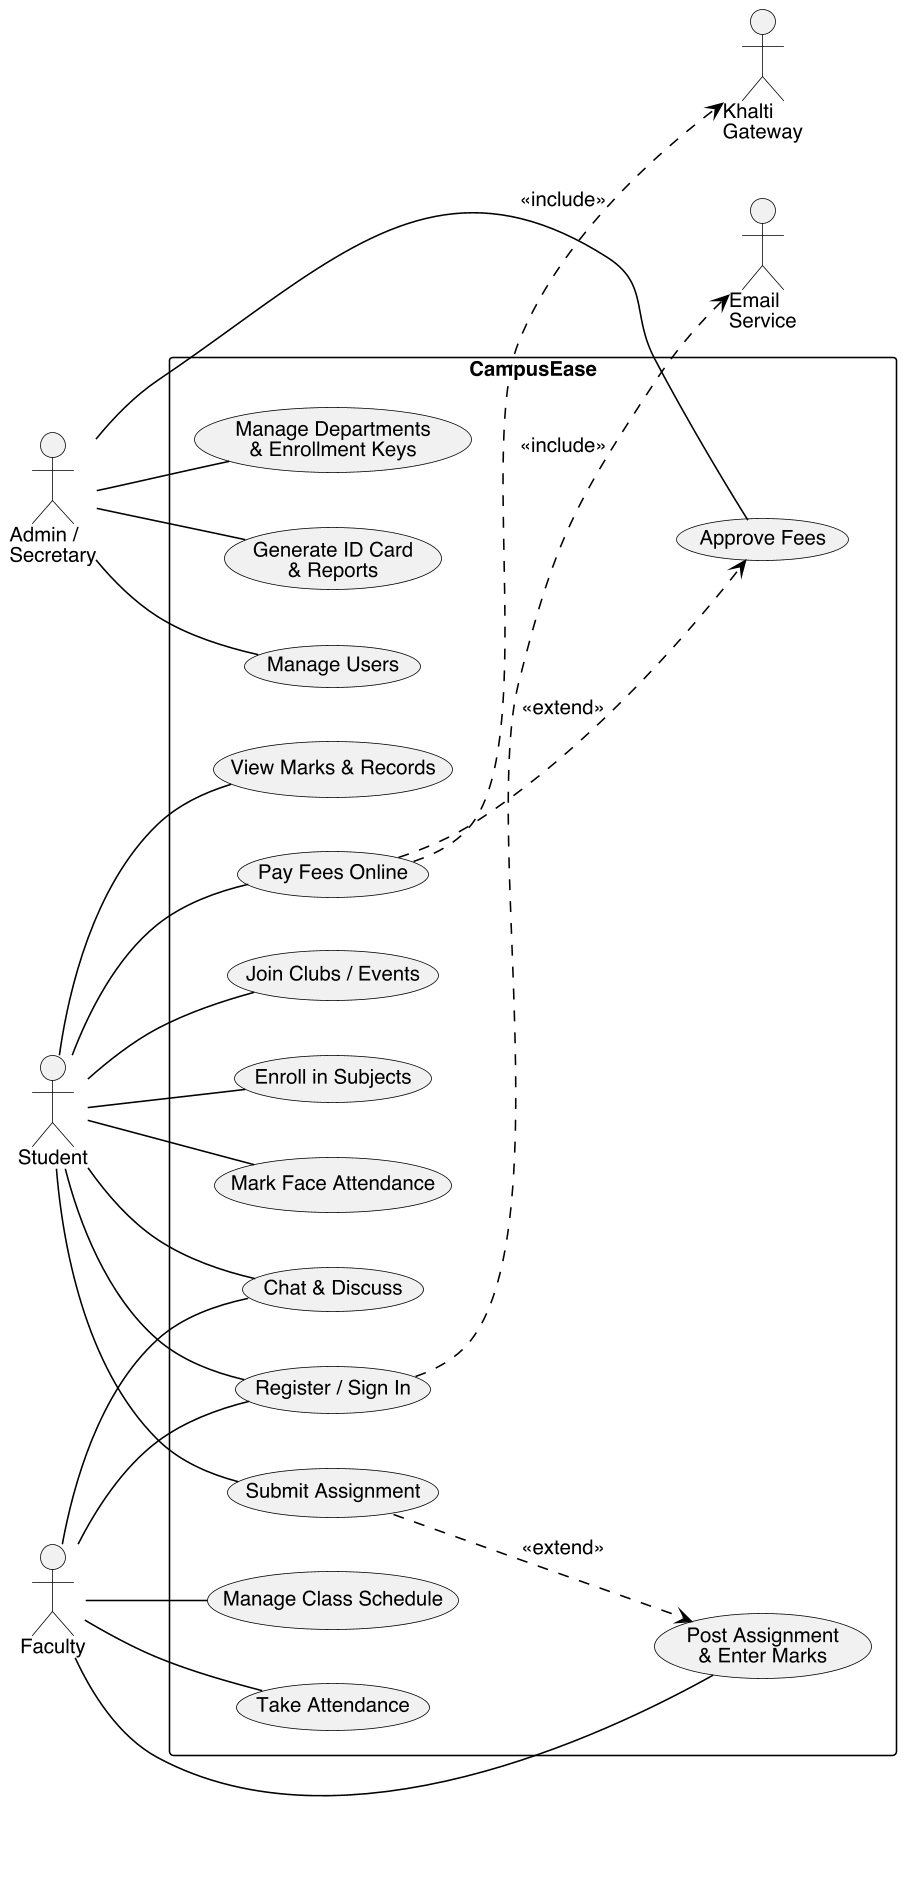

The diagram above was rendered by PlantUML. Its source (embedded in the PNG):
@startuml
skinparamlocked dpi 150
skinparam monochrome true
skinparam shadowing false
skinparam DefaultFontName Helvetica
skinparam DefaultFontSize 13
skinparam dpi 150
left to right direction
skinparam ArrowColor black
skinparam ActorBorderColor black
skinparam UsecaseBorderColor black
skinparam RectangleBorderColor black
skinparam packageStyle rectangle

actor "Student" as Student
actor "Faculty" as Faculty
actor "Admin /\nSecretary" as Admin

rectangle "CampusEase" {
  usecase "Register / Sign In" as UC0
  usecase "Enroll in Subjects" as UC1
  usecase "Mark Face Attendance" as UC2
  usecase "Submit Assignment" as UC3
  usecase "View Marks & Records" as UC4
  usecase "Pay Fees Online" as UC5
  usecase "Chat & Discuss" as UC6
  usecase "Join Clubs / Events" as UC7
  usecase "Post Assignment\n& Enter Marks" as UC8
  usecase "Manage Class Schedule" as UC9
  usecase "Take Attendance" as UC10
  usecase "Manage Users" as UC11
  usecase "Approve Fees" as UC12
  usecase "Manage Departments\n& Enrollment Keys" as UC13
  usecase "Generate ID Card\n& Reports" as UC14
}

actor "Khalti\nGateway" as Khalti
actor "Email\nService" as Email

Student -- UC0
Student -- UC1
Student -- UC2
Student -- UC3
Student -- UC4
Student -- UC5
Student -- UC6
Student -- UC7

Faculty -- UC0
Faculty -- UC8
Faculty -- UC9
Faculty -- UC10
Faculty -- UC6

Admin -- UC11
Admin -- UC12
Admin -- UC13
Admin -- UC14

UC0 ..> Email : <<include>>
UC5 ..> Khalti : <<include>>
UC5 ..> UC12 : <<extend>>
UC3 ..> UC8 : <<extend>>
@enduml